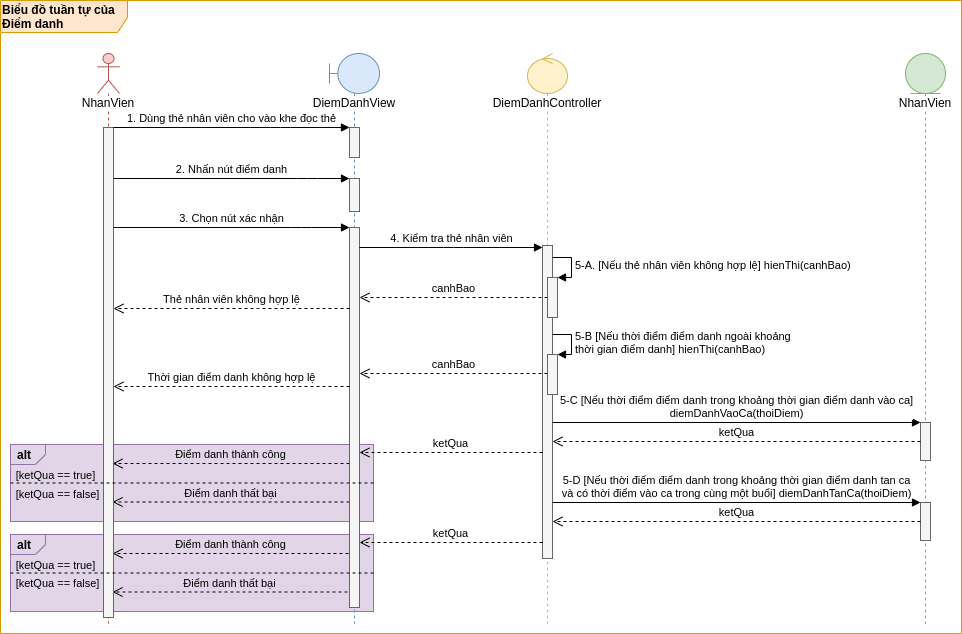

The diagram above was exported from draw.io. Its source (the exported page's mxGraphModel, read from the mxfile embedded in the PNG):
<mxGraphModel dx="1205" dy="-857" grid="0" gridSize="10" guides="1" tooltips="1" connect="1" arrows="1" fold="1" page="0" pageScale="1" pageWidth="827" pageHeight="1169" math="0" shadow="0">
  <root>
    <mxCell id="1xV9j0sc44Vww_WbKuhA-0" />
    <mxCell id="1xV9j0sc44Vww_WbKuhA-1" parent="1xV9j0sc44Vww_WbKuhA-0" />
    <mxCell id="XdItvYiDkUUN0TaQiV85-0" value="&lt;b&gt;Biểu đồ tuần tự của Điểm danh&lt;/b&gt;" style="shape=umlFrame;whiteSpace=wrap;html=1;width=127;height=32;fillColor=#ffe6cc;strokeColor=#d79b00;align=left;swimlaneFillColor=#FFFFFF;" vertex="1" parent="1xV9j0sc44Vww_WbKuhA-1">
      <mxGeometry x="-113" y="1591" width="961" height="633" as="geometry" />
    </mxCell>
    <mxCell id="XdItvYiDkUUN0TaQiV85-1" value="alt" style="strokeColor=#9673a6;fillColor=#e1d5e7;html=1;shape=mxgraph.sysml.package;labelX=35;fontStyle=1;align=left;verticalAlign=top;spacingLeft=5;spacingTop=-3;labelBackgroundColor=none;" vertex="1" parent="1xV9j0sc44Vww_WbKuhA-1">
      <mxGeometry x="-103" y="2125" width="363" height="77" as="geometry" />
    </mxCell>
    <mxCell id="XdItvYiDkUUN0TaQiV85-2" value="&lt;div style=&quot;text-align: left&quot;&gt;Điểm danh thành công&lt;/div&gt;" style="html=1;verticalAlign=bottom;endArrow=open;dashed=1;endSize=8;labelBackgroundColor=none;" edge="1" parent="1xV9j0sc44Vww_WbKuhA-1">
      <mxGeometry relative="1" as="geometry">
        <mxPoint x="235" y="2144" as="sourcePoint" />
        <mxPoint x="-1" y="2144" as="targetPoint" />
      </mxGeometry>
    </mxCell>
    <mxCell id="XdItvYiDkUUN0TaQiV85-3" value="&lt;span style=&quot;text-align: left&quot;&gt;Điểm danh&lt;/span&gt;&lt;span style=&quot;text-align: left&quot;&gt;&amp;nbsp;thất bại&lt;/span&gt;&lt;span style=&quot;text-align: left&quot;&gt;&lt;br&gt;&lt;/span&gt;" style="html=1;verticalAlign=bottom;endArrow=open;dashed=1;endSize=8;labelBackgroundColor=none;" edge="1" parent="1xV9j0sc44Vww_WbKuhA-1">
      <mxGeometry relative="1" as="geometry">
        <mxPoint x="234" y="2182.5" as="sourcePoint" />
        <mxPoint x="-1" y="2182.5" as="targetPoint" />
      </mxGeometry>
    </mxCell>
    <mxCell id="XdItvYiDkUUN0TaQiV85-4" value="alt" style="strokeColor=#9673a6;fillColor=#e1d5e7;html=1;shape=mxgraph.sysml.package;labelX=35;fontStyle=1;align=left;verticalAlign=top;spacingLeft=5;spacingTop=-3;labelBackgroundColor=none;" vertex="1" parent="1xV9j0sc44Vww_WbKuhA-1">
      <mxGeometry x="-103" y="2035" width="363" height="77" as="geometry" />
    </mxCell>
    <mxCell id="XdItvYiDkUUN0TaQiV85-5" value="&lt;div style=&quot;text-align: left&quot;&gt;Điểm danh thành công&lt;/div&gt;" style="html=1;verticalAlign=bottom;endArrow=open;dashed=1;endSize=8;labelBackgroundColor=none;" edge="1" parent="1xV9j0sc44Vww_WbKuhA-1">
      <mxGeometry relative="1" as="geometry">
        <mxPoint x="236" y="2054" as="sourcePoint" />
        <mxPoint x="-1" y="2054" as="targetPoint" />
      </mxGeometry>
    </mxCell>
    <mxCell id="XdItvYiDkUUN0TaQiV85-6" value="&lt;span style=&quot;text-align: left&quot;&gt;Điểm danh&lt;/span&gt;&lt;span style=&quot;text-align: left&quot;&gt;&amp;nbsp;thất bại&lt;/span&gt;&lt;span style=&quot;text-align: left&quot;&gt;&lt;br&gt;&lt;/span&gt;" style="html=1;verticalAlign=bottom;endArrow=open;dashed=1;endSize=8;labelBackgroundColor=none;" edge="1" parent="1xV9j0sc44Vww_WbKuhA-1">
      <mxGeometry relative="1" as="geometry">
        <mxPoint x="236" y="2092.5" as="sourcePoint" />
        <mxPoint x="-1" y="2092.5" as="targetPoint" />
      </mxGeometry>
    </mxCell>
    <mxCell id="XdItvYiDkUUN0TaQiV85-7" value="&lt;span style=&quot;background-color: rgb(255 , 255 , 255)&quot;&gt;DiemDanhView&lt;/span&gt;" style="shape=umlLifeline;participant=umlBoundary;perimeter=lifelinePerimeter;whiteSpace=wrap;html=1;container=1;collapsible=0;recursiveResize=0;verticalAlign=top;spacingTop=36;outlineConnect=0;fillColor=#dae8fc;strokeColor=#6c8ebf;" vertex="1" parent="1xV9j0sc44Vww_WbKuhA-1">
      <mxGeometry x="216" y="1644" width="50" height="570" as="geometry" />
    </mxCell>
    <mxCell id="XdItvYiDkUUN0TaQiV85-8" value="" style="html=1;points=[];perimeter=orthogonalPerimeter;fillColor=#f5f5f5;strokeColor=#666666;fontColor=#333333;" vertex="1" parent="XdItvYiDkUUN0TaQiV85-7">
      <mxGeometry x="20" y="74" width="10" height="30" as="geometry" />
    </mxCell>
    <mxCell id="XdItvYiDkUUN0TaQiV85-9" value="" style="html=1;points=[];perimeter=orthogonalPerimeter;fillColor=#f5f5f5;strokeColor=#666666;fontColor=#333333;" vertex="1" parent="XdItvYiDkUUN0TaQiV85-7">
      <mxGeometry x="20" y="125" width="10" height="33" as="geometry" />
    </mxCell>
    <mxCell id="XdItvYiDkUUN0TaQiV85-10" value="" style="html=1;points=[];perimeter=orthogonalPerimeter;fillColor=#f5f5f5;strokeColor=#666666;fontColor=#333333;" vertex="1" parent="XdItvYiDkUUN0TaQiV85-7">
      <mxGeometry x="20" y="174" width="10" height="380" as="geometry" />
    </mxCell>
    <mxCell id="XdItvYiDkUUN0TaQiV85-11" value="&lt;span style=&quot;background-color: rgb(255 , 255 , 255)&quot;&gt;NhanVien&lt;/span&gt;" style="shape=umlLifeline;participant=umlEntity;perimeter=lifelinePerimeter;whiteSpace=wrap;html=1;container=1;collapsible=0;recursiveResize=0;verticalAlign=top;spacingTop=36;outlineConnect=0;fillColor=#d5e8d4;strokeColor=#82b366;" vertex="1" parent="1xV9j0sc44Vww_WbKuhA-1">
      <mxGeometry x="792" y="1644" width="40" height="570" as="geometry" />
    </mxCell>
    <mxCell id="XdItvYiDkUUN0TaQiV85-12" value="" style="html=1;points=[];perimeter=orthogonalPerimeter;fillColor=#f5f5f5;strokeColor=#666666;fontColor=#333333;" vertex="1" parent="XdItvYiDkUUN0TaQiV85-11">
      <mxGeometry x="15" y="369" width="10" height="38" as="geometry" />
    </mxCell>
    <mxCell id="XdItvYiDkUUN0TaQiV85-13" value="" style="html=1;points=[];perimeter=orthogonalPerimeter;fillColor=#f5f5f5;strokeColor=#666666;fontColor=#333333;" vertex="1" parent="XdItvYiDkUUN0TaQiV85-11">
      <mxGeometry x="15" y="449" width="10" height="38" as="geometry" />
    </mxCell>
    <mxCell id="XdItvYiDkUUN0TaQiV85-14" value="&lt;span style=&quot;background-color: rgb(255 , 255 , 255)&quot;&gt;DiemDanhController&lt;/span&gt;" style="shape=umlLifeline;participant=umlControl;perimeter=lifelinePerimeter;whiteSpace=wrap;html=1;container=1;collapsible=0;recursiveResize=0;verticalAlign=top;spacingTop=36;outlineConnect=0;fillColor=#fff2cc;strokeColor=#d6b656;" vertex="1" parent="1xV9j0sc44Vww_WbKuhA-1">
      <mxGeometry x="414" y="1644" width="40" height="570" as="geometry" />
    </mxCell>
    <mxCell id="XdItvYiDkUUN0TaQiV85-15" value="" style="html=1;points=[];perimeter=orthogonalPerimeter;fillColor=#f5f5f5;strokeColor=#666666;fontColor=#333333;" vertex="1" parent="XdItvYiDkUUN0TaQiV85-14">
      <mxGeometry x="15" y="192" width="10" height="313" as="geometry" />
    </mxCell>
    <mxCell id="XdItvYiDkUUN0TaQiV85-16" value="&lt;span style=&quot;background-color: rgb(255 , 255 , 255)&quot;&gt;NhanVien&lt;/span&gt;" style="shape=umlLifeline;participant=umlActor;perimeter=lifelinePerimeter;whiteSpace=wrap;html=1;container=1;collapsible=0;recursiveResize=0;verticalAlign=top;spacingTop=36;outlineConnect=0;fillColor=#f8cecc;strokeColor=#b85450;" vertex="1" parent="1xV9j0sc44Vww_WbKuhA-1">
      <mxGeometry x="-16" y="1644" width="22" height="570" as="geometry" />
    </mxCell>
    <mxCell id="XdItvYiDkUUN0TaQiV85-17" value="" style="html=1;points=[];perimeter=orthogonalPerimeter;fillColor=#f5f5f5;strokeColor=#666666;fontColor=#333333;" vertex="1" parent="XdItvYiDkUUN0TaQiV85-16">
      <mxGeometry x="6" y="74" width="10" height="490" as="geometry" />
    </mxCell>
    <mxCell id="XdItvYiDkUUN0TaQiV85-18" value="1. Dùng thẻ nhân viên cho vào khe đọc thẻ" style="html=1;verticalAlign=bottom;endArrow=block;" edge="1" parent="1xV9j0sc44Vww_WbKuhA-1" source="XdItvYiDkUUN0TaQiV85-17" target="XdItvYiDkUUN0TaQiV85-8">
      <mxGeometry width="80" relative="1" as="geometry">
        <mxPoint x="-1" y="1719" as="sourcePoint" />
        <mxPoint x="234" y="1719" as="targetPoint" />
        <Array as="points">
          <mxPoint x="167" y="1718" />
        </Array>
      </mxGeometry>
    </mxCell>
    <mxCell id="XdItvYiDkUUN0TaQiV85-19" value="3. Chọn nút xác nhận" style="html=1;verticalAlign=bottom;endArrow=block;" edge="1" parent="1xV9j0sc44Vww_WbKuhA-1" source="XdItvYiDkUUN0TaQiV85-17" target="XdItvYiDkUUN0TaQiV85-10">
      <mxGeometry width="80" relative="1" as="geometry">
        <mxPoint y="1821.5" as="sourcePoint" />
        <mxPoint x="235" y="1821.5" as="targetPoint" />
        <Array as="points">
          <mxPoint x="188" y="1818" />
        </Array>
      </mxGeometry>
    </mxCell>
    <mxCell id="XdItvYiDkUUN0TaQiV85-20" value="canhBao" style="html=1;verticalAlign=bottom;endArrow=open;dashed=1;endSize=8;" edge="1" parent="1xV9j0sc44Vww_WbKuhA-1" source="XdItvYiDkUUN0TaQiV85-39" target="XdItvYiDkUUN0TaQiV85-10">
      <mxGeometry relative="1" as="geometry">
        <mxPoint x="434" y="1887" as="sourcePoint" />
        <mxPoint x="245" y="1889" as="targetPoint" />
      </mxGeometry>
    </mxCell>
    <mxCell id="XdItvYiDkUUN0TaQiV85-21" value="Thẻ nhân viên không hợp lệ" style="html=1;verticalAlign=bottom;endArrow=open;dashed=1;endSize=8;" edge="1" parent="1xV9j0sc44Vww_WbKuhA-1" source="XdItvYiDkUUN0TaQiV85-10" target="XdItvYiDkUUN0TaQiV85-17">
      <mxGeometry relative="1" as="geometry">
        <mxPoint x="235" y="1901" as="sourcePoint" />
        <mxPoint x="-1" y="1901" as="targetPoint" />
        <Array as="points">
          <mxPoint x="154" y="1899" />
        </Array>
      </mxGeometry>
    </mxCell>
    <mxCell id="XdItvYiDkUUN0TaQiV85-22" value="canhBao" style="html=1;verticalAlign=bottom;endArrow=open;dashed=1;endSize=8;" edge="1" parent="1xV9j0sc44Vww_WbKuhA-1" source="XdItvYiDkUUN0TaQiV85-40">
      <mxGeometry relative="1" as="geometry">
        <mxPoint x="434" y="1964" as="sourcePoint" />
        <mxPoint x="246" y="1964" as="targetPoint" />
      </mxGeometry>
    </mxCell>
    <mxCell id="XdItvYiDkUUN0TaQiV85-23" value="Thời gian điểm danh không hợp lệ" style="html=1;verticalAlign=bottom;endArrow=open;dashed=1;endSize=8;" edge="1" parent="1xV9j0sc44Vww_WbKuhA-1">
      <mxGeometry relative="1" as="geometry">
        <mxPoint x="236" y="1977" as="sourcePoint" />
        <mxPoint y="1977" as="targetPoint" />
        <Array as="points">
          <mxPoint x="181" y="1977" />
        </Array>
      </mxGeometry>
    </mxCell>
    <mxCell id="XdItvYiDkUUN0TaQiV85-24" value="5-C [Nếu thời điểm điểm danh trong khoảng thời gian điểm danh vào ca]&lt;br&gt;diemDanhVaoCa(thoiDiem)" style="html=1;verticalAlign=bottom;endArrow=block;entryX=0;entryY=0;" edge="1" parent="1xV9j0sc44Vww_WbKuhA-1" target="XdItvYiDkUUN0TaQiV85-12">
      <mxGeometry relative="1" as="geometry">
        <mxPoint x="439" y="2013" as="sourcePoint" />
      </mxGeometry>
    </mxCell>
    <mxCell id="XdItvYiDkUUN0TaQiV85-25" value="ketQua" style="html=1;verticalAlign=bottom;endArrow=open;dashed=1;endSize=8;" edge="1" parent="1xV9j0sc44Vww_WbKuhA-1" source="XdItvYiDkUUN0TaQiV85-12">
      <mxGeometry relative="1" as="geometry">
        <mxPoint x="439" y="2032" as="targetPoint" />
        <mxPoint x="919" y="2033" as="sourcePoint" />
      </mxGeometry>
    </mxCell>
    <mxCell id="XdItvYiDkUUN0TaQiV85-26" value="ketQua" style="html=1;verticalAlign=bottom;endArrow=open;dashed=1;endSize=8;" edge="1" parent="1xV9j0sc44Vww_WbKuhA-1">
      <mxGeometry relative="1" as="geometry">
        <mxPoint x="429" y="2133" as="sourcePoint" />
        <mxPoint x="246" y="2133" as="targetPoint" />
      </mxGeometry>
    </mxCell>
    <mxCell id="XdItvYiDkUUN0TaQiV85-27" value="4. Kiểm tra thẻ nhân viên" style="html=1;verticalAlign=bottom;endArrow=block;" edge="1" parent="1xV9j0sc44Vww_WbKuhA-1" source="XdItvYiDkUUN0TaQiV85-10" target="XdItvYiDkUUN0TaQiV85-15">
      <mxGeometry width="80" relative="1" as="geometry">
        <mxPoint x="245" y="1841" as="sourcePoint" />
        <mxPoint x="395" y="1841" as="targetPoint" />
        <Array as="points">
          <mxPoint x="340" y="1838" />
        </Array>
      </mxGeometry>
    </mxCell>
    <mxCell id="XdItvYiDkUUN0TaQiV85-28" value="5-D [Nếu thời điểm điểm danh trong khoảng thời gian điểm danh tan ca&lt;br&gt;và có thời điểm vào ca trong cùng một buổi] diemDanhTanCa(thoiDiem)" style="html=1;verticalAlign=bottom;endArrow=block;" edge="1" parent="1xV9j0sc44Vww_WbKuhA-1" target="XdItvYiDkUUN0TaQiV85-13">
      <mxGeometry relative="1" as="geometry">
        <mxPoint x="439" y="2093" as="sourcePoint" />
        <mxPoint x="919" y="2093" as="targetPoint" />
      </mxGeometry>
    </mxCell>
    <mxCell id="XdItvYiDkUUN0TaQiV85-29" value="ketQua" style="html=1;verticalAlign=bottom;endArrow=open;dashed=1;endSize=8;" edge="1" parent="1xV9j0sc44Vww_WbKuhA-1" source="XdItvYiDkUUN0TaQiV85-13">
      <mxGeometry relative="1" as="geometry">
        <mxPoint x="439" y="2112" as="targetPoint" />
        <mxPoint x="919" y="2112" as="sourcePoint" />
      </mxGeometry>
    </mxCell>
    <mxCell id="XdItvYiDkUUN0TaQiV85-30" value="ketQua" style="html=1;verticalAlign=bottom;endArrow=open;dashed=1;endSize=8;" edge="1" parent="1xV9j0sc44Vww_WbKuhA-1">
      <mxGeometry relative="1" as="geometry">
        <mxPoint x="429" y="2043" as="sourcePoint" />
        <mxPoint x="246" y="2043" as="targetPoint" />
      </mxGeometry>
    </mxCell>
    <mxCell id="XdItvYiDkUUN0TaQiV85-31" value="" style="strokeColor=inherit;fillColor=inherit;gradientColor=inherit;endArrow=none;html=1;edgeStyle=none;dashed=1;exitX=1;exitY=0.5;exitDx=0;exitDy=0;exitPerimeter=0;entryX=0;entryY=0.5;entryDx=0;entryDy=0;entryPerimeter=0;" edge="1" parent="1xV9j0sc44Vww_WbKuhA-1" source="XdItvYiDkUUN0TaQiV85-4" target="XdItvYiDkUUN0TaQiV85-4">
      <mxGeometry relative="1" as="geometry">
        <mxPoint x="-500" y="2055" as="targetPoint" />
        <mxPoint x="-177" y="2055" as="sourcePoint" />
      </mxGeometry>
    </mxCell>
    <mxCell id="XdItvYiDkUUN0TaQiV85-32" value="&lt;span style=&quot;font-size: 11px&quot;&gt;[&lt;/span&gt;&lt;span style=&quot;font-size: 11px&quot;&gt;ketQua ==&lt;/span&gt;&lt;span style=&quot;font-size: 11px&quot;&gt;&amp;nbsp;true]&lt;/span&gt;" style="text;html=1;align=center;verticalAlign=middle;resizable=0;points=[];autosize=1;strokeColor=none;" vertex="1" parent="1xV9j0sc44Vww_WbKuhA-1">
      <mxGeometry x="-103" y="2055" width="89" height="19" as="geometry" />
    </mxCell>
    <mxCell id="XdItvYiDkUUN0TaQiV85-33" value="&lt;span style=&quot;font-size: 11px&quot;&gt;[ketQua ==&lt;/span&gt;&lt;span style=&quot;font-size: 11px&quot;&gt;&amp;nbsp;false]&lt;/span&gt;" style="text;html=1;align=center;verticalAlign=middle;resizable=0;points=[];autosize=1;strokeColor=none;" vertex="1" parent="1xV9j0sc44Vww_WbKuhA-1">
      <mxGeometry x="-103" y="2074" width="93" height="19" as="geometry" />
    </mxCell>
    <mxCell id="XdItvYiDkUUN0TaQiV85-34" value="&lt;span style=&quot;font-size: 11px&quot;&gt;[&lt;/span&gt;&lt;span style=&quot;font-size: 11px&quot;&gt;ketQua ==&lt;/span&gt;&lt;span style=&quot;font-size: 11px&quot;&gt;&amp;nbsp;true]&lt;/span&gt;" style="text;html=1;align=center;verticalAlign=middle;resizable=0;points=[];autosize=1;strokeColor=none;" vertex="1" parent="1xV9j0sc44Vww_WbKuhA-1">
      <mxGeometry x="-103" y="2145" width="89" height="19" as="geometry" />
    </mxCell>
    <mxCell id="XdItvYiDkUUN0TaQiV85-35" value="&lt;span style=&quot;font-size: 11px&quot;&gt;[ketQua ==&lt;/span&gt;&lt;span style=&quot;font-size: 11px&quot;&gt;&amp;nbsp;false]&lt;/span&gt;" style="text;html=1;align=center;verticalAlign=middle;resizable=0;points=[];autosize=1;strokeColor=none;" vertex="1" parent="1xV9j0sc44Vww_WbKuhA-1">
      <mxGeometry x="-103" y="2163" width="93" height="19" as="geometry" />
    </mxCell>
    <mxCell id="XdItvYiDkUUN0TaQiV85-36" value="" style="strokeColor=inherit;fillColor=inherit;gradientColor=inherit;endArrow=none;html=1;edgeStyle=none;dashed=1;exitX=1;exitY=0.5;exitDx=0;exitDy=0;exitPerimeter=0;entryX=0;entryY=0.5;entryDx=0;entryDy=0;entryPerimeter=0;" edge="1" parent="1xV9j0sc44Vww_WbKuhA-1" source="XdItvYiDkUUN0TaQiV85-1" target="XdItvYiDkUUN0TaQiV85-1">
      <mxGeometry relative="1" as="geometry">
        <mxPoint x="-500" y="2145" as="targetPoint" />
        <mxPoint x="-177" y="2145" as="sourcePoint" />
      </mxGeometry>
    </mxCell>
    <mxCell id="XdItvYiDkUUN0TaQiV85-37" value="2. Nhấn nút điểm danh" style="html=1;verticalAlign=bottom;endArrow=block;" edge="1" parent="1xV9j0sc44Vww_WbKuhA-1" source="XdItvYiDkUUN0TaQiV85-17" target="XdItvYiDkUUN0TaQiV85-9">
      <mxGeometry width="80" relative="1" as="geometry">
        <mxPoint x="-2" y="1772" as="sourcePoint" />
        <mxPoint x="233" y="1772" as="targetPoint" />
        <Array as="points">
          <mxPoint x="194" y="1769" />
        </Array>
      </mxGeometry>
    </mxCell>
    <mxCell id="XdItvYiDkUUN0TaQiV85-38" value="5-A. [Nếu thẻ nhân viên không hợp lệ] hienThi(canhBao)" style="edgeStyle=orthogonalEdgeStyle;html=1;align=left;spacingLeft=2;endArrow=block;rounded=0;entryX=1;entryY=0;" edge="1" parent="1xV9j0sc44Vww_WbKuhA-1" target="XdItvYiDkUUN0TaQiV85-39">
      <mxGeometry relative="1" as="geometry">
        <mxPoint x="439" y="1848" as="sourcePoint" />
        <Array as="points">
          <mxPoint x="458" y="1848" />
          <mxPoint x="458" y="1868" />
        </Array>
      </mxGeometry>
    </mxCell>
    <mxCell id="XdItvYiDkUUN0TaQiV85-39" value="" style="html=1;points=[];perimeter=orthogonalPerimeter;labelBackgroundColor=#FFFFFF;fillColor=#f5f5f5;strokeColor=#666666;fontColor=#333333;" vertex="1" parent="1xV9j0sc44Vww_WbKuhA-1">
      <mxGeometry x="434" y="1868" width="10" height="40" as="geometry" />
    </mxCell>
    <mxCell id="XdItvYiDkUUN0TaQiV85-40" value="" style="html=1;points=[];perimeter=orthogonalPerimeter;labelBackgroundColor=#FFFFFF;fillColor=#f5f5f5;strokeColor=#666666;fontColor=#333333;" vertex="1" parent="1xV9j0sc44Vww_WbKuhA-1">
      <mxGeometry x="434" y="1945" width="10" height="40" as="geometry" />
    </mxCell>
    <mxCell id="XdItvYiDkUUN0TaQiV85-41" value="5-B [Nếu thời điểm điểm danh ngoài khoảng&lt;br&gt;thời gian điểm danh] hienThi(canhBao)" style="edgeStyle=orthogonalEdgeStyle;html=1;align=left;spacingLeft=2;endArrow=block;rounded=0;entryX=1;entryY=0;" edge="1" parent="1xV9j0sc44Vww_WbKuhA-1" target="XdItvYiDkUUN0TaQiV85-40">
      <mxGeometry relative="1" as="geometry">
        <mxPoint x="439" y="1925" as="sourcePoint" />
        <Array as="points">
          <mxPoint x="458" y="1925" />
          <mxPoint x="458" y="1945" />
        </Array>
      </mxGeometry>
    </mxCell>
  </root>
</mxGraphModel>